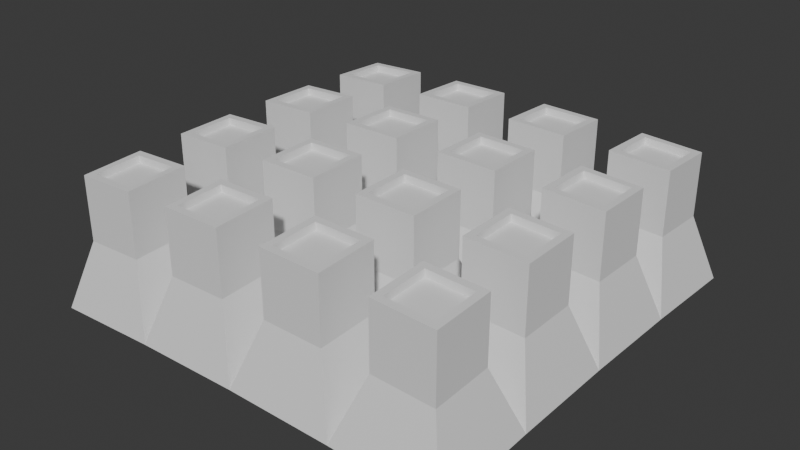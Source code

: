 # Source: FireworkBoxThingy.blend  (saved by Blender 4.4.32; exported with 4.5.12 LTS)
import bpy
from mathutils import Matrix  # noqa: F401  (used for matrix-valued properties, if any)

bpy.ops.wm.read_factory_settings(use_empty=True)
scene = bpy.context.scene
scene.name = 'Scene'

# ---- world
world_world = bpy.data.worlds.new('World'); scene.world = world_world
world_world.use_nodes = True; world_world.node_tree.nodes.clear()
_N = world_world.node_tree.nodes; _L = world_world.node_tree.links
n0 = _N.new('ShaderNodeOutputWorld'); n0.name = 'World Output'; n0.location = (300, 300)
n1 = _N.new('ShaderNodeBackground'); n1.name = 'Background'; n1.location = (10, 300)
n1.inputs[0].default_value = (0.05088, 0.05088, 0.05088, 1.0)
_L.new(n1.outputs[0], n0.inputs[0])
n0.is_active_output = True
world_world.color = (0.05088, 0.05088, 0.05088)
world_world.sun_shadow_jitter_overblur = 0.0

# ---- meshes
me_modernprimitive_basemesh_001 = bpy.data.meshes.new('[ModernPrimitive]BaseMesh.001')
me_modernprimitive_basemesh_001.from_pydata([(-0.1479, -0.1479, -0.07618), (-0.07403, -0.1481, -0.07291), (9.304e-10, -0.1481, -0.07182), (0.07403, -0.1481, -0.07291), (0.1479, -0.1479, -0.07618), (-0.1481, -0.07403, -0.07291), (-0.07413, -0.07413, -0.06963), (9.304e-10, -0.07416, -0.06853), (0.07413, -0.07413, -0.06963), (0.1481, -0.07403, -0.07291), (-0.1481, 1.569e-09, -0.07182), (-0.07416, 1.569e-09, -0.06853), (9.304e-10, 1.569e-09, -0.06743), (0.07416, 1.569e-09, -0.06853), (0.1481, 1.569e-09, -0.07182), (-0.1481, 0.07403, -0.07291), (-0.07413, 0.07413, -0.06963), (9.304e-10, 0.07416, -0.06853), (0.07413, 0.07413, -0.06963), (0.1481, 0.07403, -0.07291), (-0.1479, 0.1479, -0.07618), (-0.07403, 0.1481, -0.07291), (9.304e-10, 0.1481, -0.07182), (0.07403, 0.1481, -0.07291), (0.1479, 0.1479, -0.07618), (-0.1341, -0.1341, -0.02932), (-0.09189, -0.1342, -0.02745), (-0.09197, -0.09197, -0.02557), (-0.1342, -0.09189, -0.02745), (-0.05887, -0.1343, -0.02647), (-0.01653, -0.1343, -0.02585), (-0.01655, -0.09202, -0.02397), (-0.0589, -0.092, -0.02459), (0.01653, -0.1343, -0.02585), (0.05887, -0.1343, -0.02647), (0.0589, -0.092, -0.02459), (0.01655, -0.09202, -0.02397), (0.09189, -0.1342, -0.02745), (0.1341, -0.1341, -0.02932), (0.1342, -0.09189, -0.02745), (0.09197, -0.09197, -0.02557), (-0.1343, -0.05887, -0.02647), (-0.092, -0.0589, -0.02459), (-0.09202, -0.01655, -0.02397), (-0.1343, -0.01653, -0.02585), (-0.05893, -0.05893, -0.02362), (-0.01655, -0.05894, -0.02299), (-0.01656, -0.01656, -0.02236), (-0.05894, -0.01655, -0.02299), (0.01655, -0.05894, -0.02299), (0.05893, -0.05893, -0.02362), (0.05894, -0.01655, -0.02299), (0.01656, -0.01656, -0.02236), (0.092, -0.0589, -0.02459), (0.1343, -0.05887, -0.02647), (0.1343, -0.01653, -0.02585), (0.09202, -0.01655, -0.02397), (-0.1343, 0.01653, -0.02585), (-0.09202, 0.01655, -0.02397), (-0.092, 0.0589, -0.02459), (-0.1343, 0.05887, -0.02647), (-0.05894, 0.01655, -0.02299), (-0.01656, 0.01656, -0.02236), (-0.01655, 0.05894, -0.02299), (-0.05893, 0.05893, -0.02362), (0.01656, 0.01656, -0.02236), (0.05894, 0.01655, -0.02299), (0.05893, 0.05893, -0.02362), (0.01655, 0.05894, -0.02299), (0.09202, 0.01655, -0.02397), (0.1343, 0.01653, -0.02585), (0.1343, 0.05887, -0.02647), (0.092, 0.0589, -0.02459), (-0.1342, 0.09189, -0.02745), (-0.09197, 0.09197, -0.02557), (-0.09189, 0.1342, -0.02745), (-0.1341, 0.1341, -0.02932), (-0.0589, 0.092, -0.02459), (-0.01655, 0.09202, -0.02397), (-0.01653, 0.1343, -0.02585), (-0.05887, 0.1343, -0.02647), (0.01655, 0.09202, -0.02397), (0.0589, 0.092, -0.02459), (0.05887, 0.1343, -0.02647), (0.01653, 0.1343, -0.02585), (0.09197, 0.09197, -0.02557), (0.1342, 0.09189, -0.02745), (0.1341, 0.1341, -0.02932), (0.09189, 0.1342, -0.02745), (-0.09689, -0.1292, 0.0172), (-0.1291, -0.1291, 0.01577), (-0.09695, -0.09695, 0.01863), (-0.1292, -0.09689, 0.0172), (-0.02153, -0.1293, 0.01894), (-0.05387, -0.1293, 0.01847), (-0.02155, -0.09701, 0.02038), (-0.0539, -0.09699, 0.0199), (0.05387, -0.1293, 0.01847), (0.02153, -0.1293, 0.01894), (0.0539, -0.09699, 0.0199), (0.02155, -0.09701, 0.02038), (0.1291, -0.1291, 0.01577), (0.09689, -0.1292, 0.0172), (0.1292, -0.09689, 0.0172), (0.09695, -0.09695, 0.01863), (-0.09699, -0.0539, 0.0199), (-0.1293, -0.05387, 0.01847), (-0.09701, -0.02155, 0.02038), (-0.1293, -0.02153, 0.01894), (-0.02155, -0.05394, 0.02165), (-0.05393, -0.05393, 0.02117), (-0.02156, -0.02156, 0.02213), (-0.05394, -0.02155, 0.02165), (0.05393, -0.05393, 0.02117), (0.02155, -0.05394, 0.02165), (0.05394, -0.02155, 0.02165), (0.02156, -0.02156, 0.02213), (0.1293, -0.05387, 0.01847), (0.09699, -0.0539, 0.0199), (0.1293, -0.02153, 0.01894), (0.09701, -0.02155, 0.02038), (-0.09701, 0.02155, 0.02038), (-0.1293, 0.02153, 0.01894), (-0.09699, 0.0539, 0.0199), (-0.1293, 0.05387, 0.01847), (-0.02156, 0.02156, 0.02213), (-0.05394, 0.02155, 0.02165), (-0.02155, 0.05394, 0.02165), (-0.05393, 0.05393, 0.02117), (0.05394, 0.02155, 0.02165), (0.02156, 0.02156, 0.02213), (0.05393, 0.05393, 0.02117), (0.02155, 0.05394, 0.02165), (0.1293, 0.02153, 0.01894), (0.09701, 0.02155, 0.02038), (0.1293, 0.05387, 0.01847), (0.09699, 0.0539, 0.0199), (-0.09695, 0.09695, 0.01863), (-0.1292, 0.09689, 0.0172), (-0.09689, 0.1292, 0.0172), (-0.1291, 0.1291, 0.01577), (-0.02155, 0.09701, 0.02038), (-0.0539, 0.09699, 0.0199), (-0.02153, 0.1293, 0.01894), (-0.05387, 0.1293, 0.01847), (0.0539, 0.09699, 0.0199), (0.02155, 0.09701, 0.02038), (0.05387, 0.1293, 0.01847), (0.02153, 0.1293, 0.01894), (0.1292, 0.09689, 0.0172), (0.09695, 0.09695, 0.01863), (0.1291, 0.1291, 0.01577), (0.09689, 0.1292, 0.0172), (-0.09189, -0.1342, 0.0172), (-0.1341, -0.1341, 0.01532), (-0.09197, -0.09197, 0.01907), (-0.1342, -0.09189, 0.0172), (-0.01653, -0.1343, 0.0188), (-0.05887, -0.1343, 0.01817), (-0.01655, -0.09202, 0.02067), (-0.0589, -0.092, 0.02005), (0.05887, -0.1343, 0.01817), (0.01653, -0.1343, 0.0188), (0.0589, -0.092, 0.02005), (0.01655, -0.09202, 0.02067), (0.1341, -0.1341, 0.01532), (0.09189, -0.1342, 0.0172), (0.1342, -0.09189, 0.0172), (0.09197, -0.09197, 0.01907), (-0.092, -0.0589, 0.02005), (-0.1343, -0.05887, 0.01817), (-0.09202, -0.01655, 0.02067), (-0.1343, -0.01653, 0.0188), (-0.01655, -0.05894, 0.02165), (-0.05893, -0.05893, 0.02103), (-0.01656, -0.01656, 0.02228), (-0.05894, -0.01655, 0.02165), (0.05893, -0.05893, 0.02103), (0.01655, -0.05894, 0.02165), (0.05894, -0.01655, 0.02165), (0.01656, -0.01656, 0.02228), (0.1343, -0.05887, 0.01817), (0.092, -0.0589, 0.02005), (0.1343, -0.01653, 0.0188), (0.09202, -0.01655, 0.02067), (-0.09202, 0.01655, 0.02067), (-0.1343, 0.01653, 0.0188), (-0.092, 0.0589, 0.02005), (-0.1343, 0.05887, 0.01817), (-0.01656, 0.01656, 0.02228), (-0.05894, 0.01655, 0.02165), (-0.01655, 0.05894, 0.02165), (-0.05893, 0.05893, 0.02103), (0.05894, 0.01655, 0.02165), (0.01656, 0.01656, 0.02228), (0.05893, 0.05893, 0.02103), (0.01655, 0.05894, 0.02165), (0.1343, 0.01653, 0.0188), (0.09202, 0.01655, 0.02067), (0.1343, 0.05887, 0.01817), (0.092, 0.0589, 0.02005), (-0.09197, 0.09197, 0.01907), (-0.1342, 0.09189, 0.0172), (-0.09189, 0.1342, 0.0172), (-0.1341, 0.1341, 0.01532), (-0.01655, 0.09202, 0.02067), (-0.0589, 0.092, 0.02005), (-0.01653, 0.1343, 0.0188), (-0.05887, 0.1343, 0.01817), (0.0589, 0.092, 0.02005), (0.01655, 0.09202, 0.02067), (0.05887, 0.1343, 0.01817), (0.01653, 0.1343, 0.0188), (0.1342, 0.09189, 0.0172), (0.09197, 0.09197, 0.01907), (0.1341, 0.1341, 0.01532), (0.09189, 0.1342, 0.0172), (-0.09689, -0.1292, 0.0122), (-0.1291, -0.1291, 0.01077), (-0.09695, -0.09695, 0.01363), (-0.1292, -0.09689, 0.0122), (-0.02153, -0.1293, 0.01394), (-0.05387, -0.1293, 0.01347), (-0.02155, -0.09701, 0.01538), (-0.0539, -0.09699, 0.0149), (0.05387, -0.1293, 0.01347), (0.02153, -0.1293, 0.01394), (0.0539, -0.09699, 0.0149), (0.02155, -0.09701, 0.01538), (0.1291, -0.1291, 0.01077), (0.09689, -0.1292, 0.0122), (0.1292, -0.09689, 0.0122), (0.09695, -0.09695, 0.01363), (-0.09699, -0.0539, 0.0149), (-0.1293, -0.05387, 0.01347), (-0.09701, -0.02155, 0.01538), (-0.1293, -0.02153, 0.01394), (-0.02155, -0.05394, 0.01665), (-0.05393, -0.05393, 0.01617), (-0.02156, -0.02156, 0.01713), (-0.05394, -0.02155, 0.01665), (0.05393, -0.05393, 0.01617), (0.02155, -0.05394, 0.01665), (0.05394, -0.02155, 0.01665), (0.02156, -0.02156, 0.01713), (0.1293, -0.05387, 0.01347), (0.09699, -0.0539, 0.0149), (0.1293, -0.02153, 0.01394), (0.09701, -0.02155, 0.01538), (-0.09701, 0.02155, 0.01538), (-0.1293, 0.02153, 0.01394), (-0.09699, 0.0539, 0.0149), (-0.1293, 0.05387, 0.01347), (-0.02156, 0.02156, 0.01713), (-0.05394, 0.02155, 0.01665), (-0.02155, 0.05394, 0.01665), (-0.05393, 0.05393, 0.01617), (0.05394, 0.02155, 0.01665), (0.02156, 0.02156, 0.01713), (0.05393, 0.05393, 0.01617), (0.02155, 0.05394, 0.01665), (0.1293, 0.02153, 0.01394), (0.09701, 0.02155, 0.01538), (0.1293, 0.05387, 0.01347), (0.09699, 0.0539, 0.0149), (-0.09695, 0.09695, 0.01363), (-0.1292, 0.09689, 0.0122), (-0.09689, 0.1292, 0.0122), (-0.1291, 0.1291, 0.01077), (-0.02155, 0.09701, 0.01538), (-0.0539, 0.09699, 0.0149), (-0.02153, 0.1293, 0.01394), (-0.05387, 0.1293, 0.01347), (0.0539, 0.09699, 0.0149), (0.02155, 0.09701, 0.01538), (0.05387, 0.1293, 0.01347), (0.02153, 0.1293, 0.01394), (0.1292, 0.09689, 0.0122), (0.09695, 0.09695, 0.01363), (0.1291, 0.1291, 0.01077), (0.09689, 0.1292, 0.0122)], [], [(151, 152, 280, 279), (97, 99, 227, 225), (124, 122, 250, 252), (149, 151, 279, 277), (98, 97, 225, 226), (123, 124, 252, 251), (150, 149, 277, 278), (96, 94, 222, 224), (121, 123, 251, 249), (148, 146, 274, 276), (95, 96, 224, 223), (122, 121, 249, 250), (147, 148, 276, 275), (93, 95, 223, 221), (120, 118, 246, 248), (145, 147, 275, 273), (76, 73, 202, 204), (1, 26, 25, 0), (6, 27, 26, 1), (5, 28, 27, 6), (0, 25, 28, 5), (61, 62, 189, 190), (2, 30, 29, 1), (7, 31, 30, 2), (6, 32, 31, 7), (1, 29, 32, 6), (75, 76, 204, 203), (3, 34, 33, 2), (8, 35, 34, 3), (7, 36, 35, 8), (2, 33, 36, 7), (36, 33, 162, 164), (4, 38, 37, 3), (9, 39, 38, 4), (8, 40, 39, 9), (3, 37, 40, 8), (74, 75, 203, 201), (6, 42, 41, 5), (11, 43, 42, 6), (10, 44, 43, 11), (5, 41, 44, 10), (88, 85, 214, 216), (7, 46, 45, 6), (12, 47, 46, 7), (11, 48, 47, 12), (6, 45, 48, 11), (35, 36, 164, 163), (8, 50, 49, 7), (13, 51, 50, 8), (12, 52, 51, 13), (7, 49, 52, 12), (73, 74, 201, 202), (9, 54, 53, 8), (14, 55, 54, 9), (13, 56, 55, 14), (8, 53, 56, 13), (87, 88, 216, 215), (11, 58, 57, 10), (16, 59, 58, 11), (15, 60, 59, 16), (10, 57, 60, 15), (34, 35, 163, 161), (12, 62, 61, 11), (17, 63, 62, 12), (16, 64, 63, 17), (11, 61, 64, 16), (48, 45, 174, 176), (13, 66, 65, 12), (18, 67, 66, 13), (17, 68, 67, 18), (12, 65, 68, 17), (86, 87, 215, 213), (14, 70, 69, 13), (19, 71, 70, 14), (18, 72, 71, 19), (13, 69, 72, 18), (33, 34, 161, 162), (16, 74, 73, 15), (21, 75, 74, 16), (20, 76, 75, 21), (15, 73, 76, 20), (47, 48, 176, 175), (17, 78, 77, 16), (22, 79, 78, 17), (21, 80, 79, 22), (16, 77, 80, 21), (85, 86, 213, 214), (18, 82, 81, 17), (23, 83, 82, 18), (22, 84, 83, 23), (17, 81, 84, 22), (46, 47, 175, 173), (19, 86, 85, 18), (24, 87, 86, 19), (23, 88, 87, 24), (18, 85, 88, 23), (62, 63, 191, 189), (63, 64, 192, 191), (49, 50, 177, 178), (64, 61, 190, 192), (50, 51, 179, 177), (51, 52, 180, 179), (37, 38, 165, 166), (52, 49, 178, 180), (38, 39, 167, 165), (77, 78, 205, 206), (39, 40, 168, 167), (25, 26, 153, 154), (78, 79, 207, 205), (40, 37, 166, 168), (26, 27, 155, 153), (79, 80, 208, 207), (65, 66, 193, 194), (27, 28, 156, 155), (80, 77, 206, 208), (66, 67, 195, 193), (28, 25, 154, 156), (67, 68, 196, 195), (53, 54, 181, 182), (68, 65, 194, 196), (54, 55, 183, 181), (55, 56, 184, 183), (41, 42, 169, 170), (56, 53, 182, 184), (42, 43, 171, 169), (81, 82, 209, 210), (43, 44, 172, 171), (29, 30, 157, 158), (82, 83, 211, 209), (44, 41, 170, 172), (30, 31, 159, 157), (83, 84, 212, 211), (69, 70, 197, 198), (31, 32, 160, 159), (84, 81, 210, 212), (70, 71, 199, 197), (32, 29, 158, 160), (71, 72, 200, 199), (57, 58, 185, 186), (72, 69, 198, 200), (58, 59, 187, 185), (59, 60, 188, 187), (45, 46, 173, 174), (60, 57, 186, 188), (89, 90, 154, 153), (91, 89, 153, 155), (92, 91, 155, 156), (90, 92, 156, 154), (93, 94, 158, 157), (95, 93, 157, 159), (96, 95, 159, 160), (94, 96, 160, 158), (97, 98, 162, 161), (99, 97, 161, 163), (100, 99, 163, 164), (98, 100, 164, 162), (101, 102, 166, 165), (103, 101, 165, 167), (104, 103, 167, 168), (102, 104, 168, 166), (105, 106, 170, 169), (107, 105, 169, 171), (108, 107, 171, 172), (106, 108, 172, 170), (109, 110, 174, 173), (111, 109, 173, 175), (112, 111, 175, 176), (110, 112, 176, 174), (113, 114, 178, 177), (115, 113, 177, 179), (116, 115, 179, 180), (114, 116, 180, 178), (117, 118, 182, 181), (119, 117, 181, 183), (120, 119, 183, 184), (118, 120, 184, 182), (121, 122, 186, 185), (123, 121, 185, 187), (124, 123, 187, 188), (122, 124, 188, 186), (125, 126, 190, 189), (127, 125, 189, 191), (128, 127, 191, 192), (126, 128, 192, 190), (129, 130, 194, 193), (131, 129, 193, 195), (132, 131, 195, 196), (130, 132, 196, 194), (133, 134, 198, 197), (135, 133, 197, 199), (136, 135, 199, 200), (134, 136, 200, 198), (137, 138, 202, 201), (139, 137, 201, 203), (140, 139, 203, 204), (138, 140, 204, 202), (141, 142, 206, 205), (143, 141, 205, 207), (144, 143, 207, 208), (142, 144, 208, 206), (145, 146, 210, 209), (147, 145, 209, 211), (148, 147, 211, 212), (146, 148, 212, 210), (149, 150, 214, 213), (151, 149, 213, 215), (152, 151, 215, 216), (150, 152, 216, 214), (278, 277, 279, 280), (274, 273, 275, 276), (270, 269, 271, 272), (266, 265, 267, 268), (262, 261, 263, 264), (258, 257, 259, 260), (254, 253, 255, 256), (250, 249, 251, 252), (246, 245, 247, 248), (242, 241, 243, 244), (238, 237, 239, 240), (234, 233, 235, 236), (230, 229, 231, 232), (226, 225, 227, 228), (222, 221, 223, 224), (218, 217, 219, 220), (126, 125, 253, 254), (99, 100, 228, 227), (152, 150, 278, 280), (125, 127, 255, 253), (100, 98, 226, 228), (127, 128, 256, 255), (102, 101, 229, 230), (128, 126, 254, 256), (101, 103, 231, 229), (130, 129, 257, 258), (103, 104, 232, 231), (129, 131, 259, 257), (104, 102, 230, 232), (131, 132, 260, 259), (106, 105, 233, 234), (132, 130, 258, 260), (105, 107, 235, 233), (134, 133, 261, 262), (107, 108, 236, 235), (133, 135, 263, 261), (108, 106, 234, 236), (135, 136, 264, 263), (110, 109, 237, 238), (136, 134, 262, 264), (109, 111, 239, 237), (138, 137, 265, 266), (111, 112, 240, 239), (137, 139, 267, 265), (112, 110, 238, 240), (139, 140, 268, 267), (114, 113, 241, 242), (140, 138, 266, 268), (113, 115, 243, 241), (142, 141, 269, 270), (115, 116, 244, 243), (90, 89, 217, 218), (141, 143, 271, 269), (116, 114, 242, 244), (89, 91, 219, 217), (143, 144, 272, 271), (118, 117, 245, 246), (91, 92, 220, 219), (144, 142, 270, 272), (117, 119, 247, 245), (92, 90, 218, 220), (146, 145, 273, 274), (119, 120, 248, 247), (94, 93, 221, 222)])
me_modernprimitive_basemesh_001.polygons.foreach_set('material_index', [1, 1, 1, 1, 1, 1, 1, 1, 1, 1, 1, 1, 1, 1, 1, 1, 1, 1, 1, 1, 1, 1, 1, 1, 1, 1, 1, 1, 1, 1, 1, 1, 1, 1, 1, 1, 1, 1, 1, 1, 1, 1, 1, 1, 1, 1, 1, 1, 1, 1, 1, 1, 1, 1, 1, 1, 1, 1, 1, 1, 1, 1, 1, 1, 1, 1, 1, 1, 1, 1, 1, 1, 1, 1, 1, 1, 1, 1, 1, 1, 1, 1, 1, 1, 1, 1, 1, 1, 1, 1, 1, 1, 1, 1, 1, 1, 1, 1, 1, 1, 1, 1, 1, 1, 1, 1, 1, 1, 1, 1, 1, 1, 1, 1, 1, 1, 1, 1, 1, 1, 1, 1, 1, 1, 1, 1, 1, 1, 1, 1, 1, 1, 1, 1, 1, 1, 1, 1, 1, 1, 1, 1, 1, 1, 1, 1, 1, 1, 1, 1, 1, 1, 1, 1, 1, 1, 1, 1, 1, 1, 1, 1, 1, 1, 1, 1, 1, 1, 1, 1, 1, 1, 1, 1, 1, 1, 1, 1, 1, 1, 1, 1, 1, 1, 1, 1, 1, 1, 1, 1, 1, 1, 1, 1, 1, 1, 1, 1, 1, 1, 1, 1, 1, 1, 1, 1, 1, 1, 1, 1, 1, 1, 1, 1, 1, 1, 1, 1, 1, 1, 1, 1, 1, 1, 1, 1, 1, 1, 1, 1, 1, 1, 1, 1, 1, 1, 1, 1, 1, 1, 1, 1, 1, 1, 1, 1, 1, 1, 1, 1, 1, 1, 1, 1, 1, 1, 1, 1, 1, 1, 1, 1, 1, 1, 1, 1, 1, 1, 1, 1, 1, 1])
_uv = me_modernprimitive_basemesh_001.uv_layers.new(name='UVMap')
_uv.uv.foreach_set('vector', [0.6323, 0.6176, 0.6323, 0.6206, 0.6323, 0.6206, 0.6323, 0.6176, 0.6176, 0.6215, 0.6206, 0.6215, 0.6206, 0.6215, 0.6176, 0.6215, 0.6284, 0.6323, 0.6254, 0.6323, 0.6254, 0.6323, 0.6284, 0.6323, 0.6293, 0.6176, 0.6323, 0.6176, 0.6323, 0.6176, 0.6293, 0.6176, 0.6176, 0.6245, 0.6176, 0.6215, 0.6176, 0.6215, 0.6176, 0.6245, 0.6284, 0.6293, 0.6284, 0.6323, 0.6284, 0.6323, 0.6284, 0.6293, 0.6293, 0.6206, 0.6293, 0.6176, 0.6293, 0.6176, 0.6293, 0.6206, 0.6206, 0.6284, 0.6176, 0.6284, 0.6176, 0.6284, 0.6206, 0.6284, 0.6254, 0.6293, 0.6284, 0.6293, 0.6284, 0.6293, 0.6254, 0.6293, 0.6323, 0.6245, 0.6293, 0.6245, 0.6293, 0.6245, 0.6323, 0.6245, 0.6206, 0.6254, 0.6206, 0.6284, 0.6206, 0.6284, 0.6206, 0.6254, 0.6254, 0.6323, 0.6254, 0.6293, 0.6254, 0.6293, 0.6254, 0.6323, 0.6323, 0.6215, 0.6323, 0.6245, 0.6323, 0.6245, 0.6323, 0.6215, 0.6176, 0.6254, 0.6206, 0.6254, 0.6206, 0.6254, 0.6176, 0.6254, 0.6245, 0.6206, 0.6215, 0.6206, 0.6215, 0.6206, 0.6245, 0.6206, 0.6293, 0.6215, 0.6323, 0.6215, 0.6323, 0.6215, 0.6293, 0.6215, 0.6328, 0.6328, 0.6289, 0.6328, 0.6289, 0.6328, 0.6328, 0.6328, 0.6172, 0.6289, 0.6172, 0.6289, 0.6172, 0.6328, 0.6172, 0.6328, 0.6211, 0.6289, 0.6211, 0.6289, 0.6172, 0.6289, 0.6172, 0.6289, 0.6211, 0.6328, 0.6211, 0.6328, 0.6211, 0.6289, 0.6211, 0.6289, 0.6172, 0.6328, 0.6172, 0.6328, 0.6211, 0.6328, 0.6211, 0.6328, 0.625, 0.6289, 0.625, 0.625, 0.625, 0.625, 0.625, 0.6289, 0.6172, 0.625, 0.6172, 0.625, 0.6172, 0.6289, 0.6172, 0.6289, 0.6211, 0.625, 0.6211, 0.625, 0.6172, 0.625, 0.6172, 0.625, 0.6211, 0.6289, 0.6211, 0.6289, 0.6211, 0.625, 0.6211, 0.625, 0.6172, 0.6289, 0.6172, 0.6289, 0.6211, 0.6289, 0.6211, 0.6289, 0.6328, 0.6289, 0.6328, 0.6328, 0.6328, 0.6328, 0.6328, 0.6289, 0.6172, 0.6211, 0.6172, 0.6211, 0.6172, 0.625, 0.6172, 0.625, 0.6211, 0.6211, 0.6211, 0.6211, 0.6172, 0.6211, 0.6172, 0.6211, 0.6211, 0.625, 0.6211, 0.625, 0.6211, 0.6211, 0.6211, 0.6211, 0.6172, 0.625, 0.6172, 0.625, 0.6211, 0.625, 0.6211, 0.625, 0.6211, 0.625, 0.6172, 0.625, 0.6172, 0.625, 0.6211, 0.625, 0.6172, 0.6172, 0.6172, 0.6172, 0.6172, 0.6211, 0.6172, 0.6211, 0.6211, 0.6172, 0.6211, 0.6172, 0.6172, 0.6172, 0.6172, 0.6172, 0.6211, 0.6211, 0.6211, 0.6211, 0.6211, 0.6172, 0.6211, 0.6172, 0.6172, 0.6211, 0.6172, 0.6211, 0.6211, 0.6211, 0.6211, 0.6211, 0.6289, 0.6289, 0.6328, 0.6289, 0.6328, 0.6289, 0.6289, 0.6289, 0.6211, 0.6289, 0.6211, 0.6289, 0.6211, 0.6328, 0.6211, 0.6328, 0.625, 0.6289, 0.625, 0.6289, 0.6211, 0.6289, 0.6211, 0.6289, 0.625, 0.6328, 0.625, 0.6328, 0.625, 0.6289, 0.625, 0.6289, 0.6211, 0.6328, 0.6211, 0.6328, 0.625, 0.6328, 0.625, 0.6328, 0.6328, 0.6211, 0.6289, 0.6211, 0.6289, 0.6211, 0.6328, 0.6211, 0.6211, 0.625, 0.6211, 0.625, 0.6211, 0.6289, 0.6211, 0.6289, 0.625, 0.625, 0.625, 0.625, 0.6211, 0.625, 0.6211, 0.625, 0.625, 0.6289, 0.625, 0.6289, 0.625, 0.625, 0.625, 0.625, 0.6211, 0.6289, 0.6211, 0.6289, 0.625, 0.6289, 0.625, 0.6289, 0.6211, 0.6211, 0.6211, 0.625, 0.6211, 0.625, 0.6211, 0.6211, 0.6211, 0.6211, 0.6211, 0.6211, 0.6211, 0.625, 0.6211, 0.625, 0.625, 0.6211, 0.625, 0.6211, 0.6211, 0.6211, 0.6211, 0.6211, 0.625, 0.625, 0.625, 0.625, 0.625, 0.6211, 0.625, 0.6211, 0.6211, 0.625, 0.6211, 0.625, 0.625, 0.625, 0.625, 0.625, 0.6289, 0.6328, 0.6289, 0.6289, 0.6289, 0.6289, 0.6289, 0.6328, 0.6211, 0.6172, 0.6211, 0.6172, 0.6211, 0.6211, 0.6211, 0.6211, 0.625, 0.6172, 0.625, 0.6172, 0.6211, 0.6172, 0.6211, 0.6172, 0.625, 0.6211, 0.625, 0.6211, 0.625, 0.6172, 0.625, 0.6172, 0.6211, 0.6211, 0.6211, 0.6211, 0.625, 0.6211, 0.625, 0.6211, 0.6328, 0.6172, 0.6328, 0.6211, 0.6328, 0.6211, 0.6328, 0.6172, 0.625, 0.6289, 0.625, 0.6289, 0.625, 0.6328, 0.625, 0.6328, 0.6289, 0.6289, 0.6289, 0.6289, 0.625, 0.6289, 0.625, 0.6289, 0.6289, 0.6328, 0.6289, 0.6328, 0.6289, 0.6289, 0.6289, 0.6289, 0.625, 0.6328, 0.625, 0.6328, 0.6289, 0.6328, 0.6289, 0.6328, 0.6172, 0.6211, 0.6211, 0.6211, 0.6211, 0.6211, 0.6172, 0.6211, 0.625, 0.625, 0.625, 0.625, 0.625, 0.6289, 0.625, 0.6289, 0.6289, 0.625, 0.6289, 0.625, 0.625, 0.625, 0.625, 0.625, 0.6289, 0.6289, 0.6289, 0.6289, 0.6289, 0.625, 0.6289, 0.625, 0.625, 0.6289, 0.625, 0.6289, 0.6289, 0.6289, 0.6289, 0.6289, 0.625, 0.6289, 0.6211, 0.6289, 0.6211, 0.6289, 0.625, 0.6289, 0.625, 0.6211, 0.625, 0.6211, 0.625, 0.625, 0.625, 0.625, 0.6289, 0.6211, 0.6289, 0.6211, 0.625, 0.6211, 0.625, 0.6211, 0.6289, 0.625, 0.6289, 0.625, 0.6289, 0.6211, 0.6289, 0.6211, 0.625, 0.625, 0.625, 0.625, 0.6289, 0.625, 0.6289, 0.625, 0.6289, 0.6172, 0.6328, 0.6172, 0.6328, 0.6172, 0.6289, 0.6172, 0.625, 0.6172, 0.625, 0.6172, 0.625, 0.6211, 0.625, 0.6211, 0.6289, 0.6172, 0.6289, 0.6172, 0.625, 0.6172, 0.625, 0.6172, 0.6289, 0.6211, 0.6289, 0.6211, 0.6289, 0.6172, 0.6289, 0.6172, 0.625, 0.6211, 0.625, 0.6211, 0.6289, 0.6211, 0.6289, 0.6211, 0.6172, 0.625, 0.6172, 0.6211, 0.6172, 0.6211, 0.6172, 0.625, 0.6289, 0.6289, 0.6289, 0.6289, 0.6289, 0.6328, 0.6289, 0.6328, 0.6328, 0.6289, 0.6328, 0.6289, 0.6289, 0.6289, 0.6289, 0.6289, 0.6328, 0.6328, 0.6328, 0.6328, 0.6328, 0.6289, 0.6328, 0.6289, 0.6289, 0.6328, 0.6289, 0.6328, 0.6328, 0.6328, 0.6328, 0.6328, 0.625, 0.625, 0.625, 0.6289, 0.625, 0.6289, 0.625, 0.625, 0.6289, 0.625, 0.6289, 0.625, 0.6289, 0.6289, 0.6289, 0.6289, 0.6328, 0.625, 0.6328, 0.625, 0.6289, 0.625, 0.6289, 0.625, 0.6328, 0.6289, 0.6328, 0.6289, 0.6328, 0.625, 0.6328, 0.625, 0.6289, 0.6289, 0.6289, 0.6289, 0.6328, 0.6289, 0.6328, 0.6289, 0.6289, 0.6211, 0.6289, 0.6172, 0.6289, 0.6172, 0.6289, 0.6211, 0.6289, 0.6211, 0.6289, 0.6211, 0.6289, 0.625, 0.6289, 0.625, 0.6328, 0.6211, 0.6328, 0.6211, 0.6289, 0.6211, 0.6289, 0.6211, 0.6328, 0.625, 0.6328, 0.625, 0.6328, 0.6211, 0.6328, 0.6211, 0.6289, 0.625, 0.6289, 0.625, 0.6328, 0.625, 0.6328, 0.625, 0.6211, 0.625, 0.625, 0.625, 0.625, 0.625, 0.6211, 0.625, 0.6289, 0.6172, 0.6289, 0.6172, 0.6289, 0.6211, 0.6289, 0.6211, 0.6328, 0.6172, 0.6328, 0.6172, 0.6289, 0.6172, 0.6289, 0.6172, 0.6328, 0.6211, 0.6328, 0.6211, 0.6328, 0.6172, 0.6328, 0.6172, 0.6289, 0.6211, 0.6289, 0.6211, 0.6328, 0.6211, 0.6328, 0.6211, 0.625, 0.625, 0.6289, 0.625, 0.6289, 0.625, 0.625, 0.625, 0.6289, 0.625, 0.6289, 0.6289, 0.6289, 0.6289, 0.6289, 0.625, 0.6211, 0.625, 0.6211, 0.6211, 0.6211, 0.6211, 0.6211, 0.625, 0.6289, 0.6289, 0.625, 0.6289, 0.625, 0.6289, 0.6289, 0.6289, 0.6211, 0.6211, 0.625, 0.6211, 0.625, 0.6211, 0.6211, 0.6211, 0.625, 0.6211, 0.625, 0.625, 0.625, 0.625, 0.625, 0.6211, 0.6172, 0.6211, 0.6172, 0.6172, 0.6172, 0.6172, 0.6172, 0.6211, 0.625, 0.625, 0.6211, 0.625, 0.6211, 0.625, 0.625, 0.625, 0.6172, 0.6172, 0.6211, 0.6172, 0.6211, 0.6172, 0.6172, 0.6172, 0.6289, 0.6289, 0.6289, 0.625, 0.6289, 0.625, 0.6289, 0.6289, 0.6211, 0.6172, 0.6211, 0.6211, 0.6211, 0.6211, 0.6211, 0.6172, 0.6172, 0.6328, 0.6172, 0.6289, 0.6172, 0.6289, 0.6172, 0.6328, 0.6289, 0.625, 0.6328, 0.625, 0.6328, 0.625, 0.6289, 0.625, 0.6211, 0.6211, 0.6172, 0.6211, 0.6172, 0.6211, 0.6211, 0.6211, 0.6172, 0.6289, 0.6211, 0.6289, 0.6211, 0.6289, 0.6172, 0.6289, 0.6328, 0.625, 0.6328, 0.6289, 0.6328, 0.6289, 0.6328, 0.625, 0.625, 0.625, 0.625, 0.6211, 0.625, 0.6211, 0.625, 0.625, 0.6211, 0.6289, 0.6211, 0.6328, 0.6211, 0.6328, 0.6211, 0.6289, 0.6328, 0.6289, 0.6289, 0.6289, 0.6289, 0.6289, 0.6328, 0.6289, 0.625, 0.6211, 0.6289, 0.6211, 0.6289, 0.6211, 0.625, 0.6211, 0.6211, 0.6328, 0.6172, 0.6328, 0.6172, 0.6328, 0.6211, 0.6328, 0.6289, 0.6211, 0.6289, 0.625, 0.6289, 0.625, 0.6289, 0.6211, 0.6211, 0.6211, 0.6211, 0.6172, 0.6211, 0.6172, 0.6211, 0.6211, 0.6289, 0.625, 0.625, 0.625, 0.625, 0.625, 0.6289, 0.625, 0.6211, 0.6172, 0.625, 0.6172, 0.625, 0.6172, 0.6211, 0.6172, 0.625, 0.6172, 0.625, 0.6211, 0.625, 0.6211, 0.625, 0.6172, 0.6211, 0.6328, 0.6211, 0.6289, 0.6211, 0.6289, 0.6211, 0.6328, 0.625, 0.6211, 0.6211, 0.6211, 0.6211, 0.6211, 0.625, 0.6211, 0.6211, 0.6289, 0.625, 0.6289, 0.625, 0.6289, 0.6211, 0.6289, 0.6289, 0.625, 0.6289, 0.6211, 0.6289, 0.6211, 0.6289, 0.625, 0.625, 0.6289, 0.625, 0.6328, 0.625, 0.6328, 0.625, 0.6289, 0.6172, 0.6289, 0.6172, 0.625, 0.6172, 0.625, 0.6172, 0.6289, 0.6289, 0.6211, 0.6328, 0.6211, 0.6328, 0.6211, 0.6289, 0.6211, 0.625, 0.6328, 0.6211, 0.6328, 0.6211, 0.6328, 0.625, 0.6328, 0.6172, 0.625, 0.6211, 0.625, 0.6211, 0.625, 0.6172, 0.625, 0.6328, 0.6211, 0.6328, 0.625, 0.6328, 0.625, 0.6328, 0.6211, 0.625, 0.6211, 0.625, 0.6172, 0.625, 0.6172, 0.625, 0.6211, 0.6211, 0.625, 0.6211, 0.6289, 0.6211, 0.6289, 0.6211, 0.625, 0.6328, 0.625, 0.6289, 0.625, 0.6289, 0.625, 0.6328, 0.625, 0.625, 0.6172, 0.6289, 0.6172, 0.6289, 0.6172, 0.625, 0.6172, 0.6211, 0.6289, 0.6172, 0.6289, 0.6172, 0.6289, 0.6211, 0.6289, 0.6289, 0.6172, 0.6289, 0.6211, 0.6289, 0.6211, 0.6289, 0.6172, 0.625, 0.6328, 0.625, 0.6289, 0.625, 0.6289, 0.625, 0.6328, 0.6289, 0.6211, 0.625, 0.6211, 0.625, 0.6211, 0.6289, 0.6211, 0.625, 0.6289, 0.6289, 0.6289, 0.6289, 0.6289, 0.625, 0.6289, 0.6289, 0.6289, 0.6289, 0.6328, 0.6289, 0.6328, 0.6289, 0.6289, 0.6211, 0.6289, 0.6211, 0.625, 0.6211, 0.625, 0.6211, 0.6289, 0.6289, 0.6328, 0.625, 0.6328, 0.625, 0.6328, 0.6289, 0.6328, 0.6176, 0.6293, 0.6176, 0.6323, 0.6172, 0.6328, 0.6172, 0.6289, 0.6206, 0.6293, 0.6176, 0.6293, 0.6172, 0.6289, 0.6211, 0.6289, 0.6206, 0.6323, 0.6206, 0.6293, 0.6211, 0.6289, 0.6211, 0.6328, 0.6176, 0.6323, 0.6206, 0.6323, 0.6211, 0.6328, 0.6172, 0.6328, 0.6176, 0.6254, 0.6176, 0.6284, 0.6172, 0.6289, 0.6172, 0.625, 0.6206, 0.6254, 0.6176, 0.6254, 0.6172, 0.625, 0.6211, 0.625, 0.6206, 0.6284, 0.6206, 0.6254, 0.6211, 0.625, 0.6211, 0.6289, 0.6176, 0.6284, 0.6206, 0.6284, 0.6211, 0.6289, 0.6172, 0.6289, 0.6176, 0.6215, 0.6176, 0.6245, 0.6172, 0.625, 0.6172, 0.6211, 0.6206, 0.6215, 0.6176, 0.6215, 0.6172, 0.6211, 0.6211, 0.6211, 0.6206, 0.6245, 0.6206, 0.6215, 0.6211, 0.6211, 0.6211, 0.625, 0.6176, 0.6245, 0.6206, 0.6245, 0.6211, 0.625, 0.6172, 0.625, 0.6176, 0.6176, 0.6176, 0.6206, 0.6172, 0.6211, 0.6172, 0.6172, 0.6206, 0.6176, 0.6176, 0.6176, 0.6172, 0.6172, 0.6211, 0.6172, 0.6206, 0.6206, 0.6206, 0.6176, 0.6211, 0.6172, 0.6211, 0.6211, 0.6176, 0.6206, 0.6206, 0.6206, 0.6211, 0.6211, 0.6172, 0.6211, 0.6215, 0.6293, 0.6215, 0.6323, 0.6211, 0.6328, 0.6211, 0.6289, 0.6245, 0.6293, 0.6215, 0.6293, 0.6211, 0.6289, 0.625, 0.6289, 0.6245, 0.6323, 0.6245, 0.6293, 0.625, 0.6289, 0.625, 0.6328, 0.6215, 0.6323, 0.6245, 0.6323, 0.625, 0.6328, 0.6211, 0.6328, 0.6215, 0.6254, 0.6215, 0.6284, 0.6211, 0.6289, 0.6211, 0.625, 0.6245, 0.6254, 0.6215, 0.6254, 0.6211, 0.625, 0.625, 0.625, 0.6245, 0.6284, 0.6245, 0.6254, 0.625, 0.625, 0.625, 0.6289, 0.6215, 0.6284, 0.6245, 0.6284, 0.625, 0.6289, 0.6211, 0.6289, 0.6215, 0.6215, 0.6215, 0.6245, 0.6211, 0.625, 0.6211, 0.6211, 0.6245, 0.6215, 0.6215, 0.6215, 0.6211, 0.6211, 0.625, 0.6211, 0.6245, 0.6245, 0.6245, 0.6215, 0.625, 0.6211, 0.625, 0.625, 0.6215, 0.6245, 0.6245, 0.6245, 0.625, 0.625, 0.6211, 0.625, 0.6215, 0.6176, 0.6215, 0.6206, 0.6211, 0.6211, 0.6211, 0.6172, 0.6245, 0.6176, 0.6215, 0.6176, 0.6211, 0.6172, 0.625, 0.6172, 0.6245, 0.6206, 0.6245, 0.6176, 0.625, 0.6172, 0.625, 0.6211, 0.6215, 0.6206, 0.6245, 0.6206, 0.625, 0.6211, 0.6211, 0.6211, 0.6254, 0.6293, 0.6254, 0.6323, 0.625, 0.6328, 0.625, 0.6289, 0.6284, 0.6293, 0.6254, 0.6293, 0.625, 0.6289, 0.6289, 0.6289, 0.6284, 0.6323, 0.6284, 0.6293, 0.6289, 0.6289, 0.6289, 0.6328, 0.6254, 0.6323, 0.6284, 0.6323, 0.6289, 0.6328, 0.625, 0.6328, 0.6254, 0.6254, 0.6254, 0.6284, 0.625, 0.6289, 0.625, 0.625, 0.6284, 0.6254, 0.6254, 0.6254, 0.625, 0.625, 0.6289, 0.625, 0.6284, 0.6284, 0.6284, 0.6254, 0.6289, 0.625, 0.6289, 0.6289, 0.6254, 0.6284, 0.6284, 0.6284, 0.6289, 0.6289, 0.625, 0.6289, 0.6254, 0.6215, 0.6254, 0.6245, 0.625, 0.625, 0.625, 0.6211, 0.6284, 0.6215, 0.6254, 0.6215, 0.625, 0.6211, 0.6289, 0.6211, 0.6284, 0.6245, 0.6284, 0.6215, 0.6289, 0.6211, 0.6289, 0.625, 0.6254, 0.6245, 0.6284, 0.6245, 0.6289, 0.625, 0.625, 0.625, 0.6254, 0.6176, 0.6254, 0.6206, 0.625, 0.6211, 0.625, 0.6172, 0.6284, 0.6176, 0.6254, 0.6176, 0.625, 0.6172, 0.6289, 0.6172, 0.6284, 0.6206, 0.6284, 0.6176, 0.6289, 0.6172, 0.6289, 0.6211, 0.6254, 0.6206, 0.6284, 0.6206, 0.6289, 0.6211, 0.625, 0.6211, 0.6293, 0.6293, 0.6293, 0.6323, 0.6289, 0.6328, 0.6289, 0.6289, 0.6323, 0.6293, 0.6293, 0.6293, 0.6289, 0.6289, 0.6328, 0.6289, 0.6323, 0.6323, 0.6323, 0.6293, 0.6328, 0.6289, 0.6328, 0.6328, 0.6293, 0.6323, 0.6323, 0.6323, 0.6328, 0.6328, 0.6289, 0.6328, 0.6293, 0.6254, 0.6293, 0.6284, 0.6289, 0.6289, 0.6289, 0.625, 0.6323, 0.6254, 0.6293, 0.6254, 0.6289, 0.625, 0.6328, 0.625, 0.6323, 0.6284, 0.6323, 0.6254, 0.6328, 0.625, 0.6328, 0.6289, 0.6293, 0.6284, 0.6323, 0.6284, 0.6328, 0.6289, 0.6289, 0.6289, 0.6293, 0.6215, 0.6293, 0.6245, 0.6289, 0.625, 0.6289, 0.6211, 0.6323, 0.6215, 0.6293, 0.6215, 0.6289, 0.6211, 0.6328, 0.6211, 0.6323, 0.6245, 0.6323, 0.6215, 0.6328, 0.6211, 0.6328, 0.625, 0.6293, 0.6245, 0.6323, 0.6245, 0.6328, 0.625, 0.6289, 0.625, 0.6293, 0.6176, 0.6293, 0.6206, 0.6289, 0.6211, 0.6289, 0.6172, 0.6323, 0.6176, 0.6293, 0.6176, 0.6289, 0.6172, 0.6328, 0.6172, 0.6323, 0.6206, 0.6323, 0.6176, 0.6328, 0.6172, 0.6328, 0.6211, 0.6293, 0.6206, 0.6323, 0.6206, 0.6328, 0.6211, 0.6289, 0.6211, 0.6293, 0.6206, 0.6293, 0.6176, 0.6323, 0.6176, 0.6323, 0.6206, 0.6293, 0.6245, 0.6293, 0.6215, 0.6323, 0.6215, 0.6323, 0.6245, 0.6293, 0.6284, 0.6293, 0.6254, 0.6323, 0.6254, 0.6323, 0.6284, 0.6293, 0.6323, 0.6293, 0.6293, 0.6323, 0.6293, 0.6323, 0.6323, 0.6254, 0.6206, 0.6254, 0.6176, 0.6284, 0.6176, 0.6284, 0.6206, 0.6254, 0.6245, 0.6254, 0.6215, 0.6284, 0.6215, 0.6284, 0.6245, 0.6254, 0.6284, 0.6254, 0.6254, 0.6284, 0.6254, 0.6284, 0.6284, 0.6254, 0.6323, 0.6254, 0.6293, 0.6284, 0.6293, 0.6284, 0.6323, 0.6215, 0.6206, 0.6215, 0.6176, 0.6245, 0.6176, 0.6245, 0.6206, 0.6215, 0.6245, 0.6215, 0.6215, 0.6245, 0.6215, 0.6245, 0.6245, 0.6215, 0.6284, 0.6215, 0.6254, 0.6245, 0.6254, 0.6245, 0.6284, 0.6215, 0.6323, 0.6215, 0.6293, 0.6245, 0.6293, 0.6245, 0.6323, 0.6176, 0.6206, 0.6176, 0.6176, 0.6206, 0.6176, 0.6206, 0.6206, 0.6176, 0.6245, 0.6176, 0.6215, 0.6206, 0.6215, 0.6206, 0.6245, 0.6176, 0.6284, 0.6176, 0.6254, 0.6206, 0.6254, 0.6206, 0.6284, 0.6176, 0.6323, 0.6176, 0.6293, 0.6206, 0.6293, 0.6206, 0.6323, 0.6254, 0.6284, 0.6254, 0.6254, 0.6254, 0.6254, 0.6254, 0.6284, 0.6206, 0.6215, 0.6206, 0.6245, 0.6206, 0.6245, 0.6206, 0.6215, 0.6323, 0.6206, 0.6293, 0.6206, 0.6293, 0.6206, 0.6323, 0.6206, 0.6254, 0.6254, 0.6284, 0.6254, 0.6284, 0.6254, 0.6254, 0.6254, 0.6206, 0.6245, 0.6176, 0.6245, 0.6176, 0.6245, 0.6206, 0.6245, 0.6284, 0.6254, 0.6284, 0.6284, 0.6284, 0.6284, 0.6284, 0.6254, 0.6176, 0.6206, 0.6176, 0.6176, 0.6176, 0.6176, 0.6176, 0.6206, 0.6284, 0.6284, 0.6254, 0.6284, 0.6254, 0.6284, 0.6284, 0.6284, 0.6176, 0.6176, 0.6206, 0.6176, 0.6206, 0.6176, 0.6176, 0.6176, 0.6254, 0.6245, 0.6254, 0.6215, 0.6254, 0.6215, 0.6254, 0.6245, 0.6206, 0.6176, 0.6206, 0.6206, 0.6206, 0.6206, 0.6206, 0.6176, 0.6254, 0.6215, 0.6284, 0.6215, 0.6284, 0.6215, 0.6254, 0.6215, 0.6206, 0.6206, 0.6176, 0.6206, 0.6176, 0.6206, 0.6206, 0.6206, 0.6284, 0.6215, 0.6284, 0.6245, 0.6284, 0.6245, 0.6284, 0.6215, 0.6215, 0.6323, 0.6215, 0.6293, 0.6215, 0.6293, 0.6215, 0.6323, 0.6284, 0.6245, 0.6254, 0.6245, 0.6254, 0.6245, 0.6284, 0.6245, 0.6215, 0.6293, 0.6245, 0.6293, 0.6245, 0.6293, 0.6215, 0.6293, 0.6254, 0.6206, 0.6254, 0.6176, 0.6254, 0.6176, 0.6254, 0.6206, 0.6245, 0.6293, 0.6245, 0.6323, 0.6245, 0.6323, 0.6245, 0.6293, 0.6254, 0.6176, 0.6284, 0.6176, 0.6284, 0.6176, 0.6254, 0.6176, 0.6245, 0.6323, 0.6215, 0.6323, 0.6215, 0.6323, 0.6245, 0.6323, 0.6284, 0.6176, 0.6284, 0.6206, 0.6284, 0.6206, 0.6284, 0.6176, 0.6215, 0.6284, 0.6215, 0.6254, 0.6215, 0.6254, 0.6215, 0.6284, 0.6284, 0.6206, 0.6254, 0.6206, 0.6254, 0.6206, 0.6284, 0.6206, 0.6215, 0.6254, 0.6245, 0.6254, 0.6245, 0.6254, 0.6215, 0.6254, 0.6293, 0.6323, 0.6293, 0.6293, 0.6293, 0.6293, 0.6293, 0.6323, 0.6245, 0.6254, 0.6245, 0.6284, 0.6245, 0.6284, 0.6245, 0.6254, 0.6293, 0.6293, 0.6323, 0.6293, 0.6323, 0.6293, 0.6293, 0.6293, 0.6245, 0.6284, 0.6215, 0.6284, 0.6215, 0.6284, 0.6245, 0.6284, 0.6323, 0.6293, 0.6323, 0.6323, 0.6323, 0.6323, 0.6323, 0.6293, 0.6215, 0.6245, 0.6215, 0.6215, 0.6215, 0.6215, 0.6215, 0.6245, 0.6323, 0.6323, 0.6293, 0.6323, 0.6293, 0.6323, 0.6323, 0.6323, 0.6215, 0.6215, 0.6245, 0.6215, 0.6245, 0.6215, 0.6215, 0.6215, 0.6293, 0.6284, 0.6293, 0.6254, 0.6293, 0.6254, 0.6293, 0.6284, 0.6245, 0.6215, 0.6245, 0.6245, 0.6245, 0.6245, 0.6245, 0.6215, 0.6176, 0.6323, 0.6176, 0.6293, 0.6176, 0.6293, 0.6176, 0.6323, 0.6293, 0.6254, 0.6323, 0.6254, 0.6323, 0.6254, 0.6293, 0.6254, 0.6245, 0.6245, 0.6215, 0.6245, 0.6215, 0.6245, 0.6245, 0.6245, 0.6176, 0.6293, 0.6206, 0.6293, 0.6206, 0.6293, 0.6176, 0.6293, 0.6323, 0.6254, 0.6323, 0.6284, 0.6323, 0.6284, 0.6323, 0.6254, 0.6215, 0.6206, 0.6215, 0.6176, 0.6215, 0.6176, 0.6215, 0.6206, 0.6206, 0.6293, 0.6206, 0.6323, 0.6206, 0.6323, 0.6206, 0.6293, 0.6323, 0.6284, 0.6293, 0.6284, 0.6293, 0.6284, 0.6323, 0.6284, 0.6215, 0.6176, 0.6245, 0.6176, 0.6245, 0.6176, 0.6215, 0.6176, 0.6206, 0.6323, 0.6176, 0.6323, 0.6176, 0.6323, 0.6206, 0.6323, 0.6293, 0.6245, 0.6293, 0.6215, 0.6293, 0.6215, 0.6293, 0.6245, 0.6245, 0.6176, 0.6245, 0.6206, 0.6245, 0.6206, 0.6245, 0.6176, 0.6176, 0.6284, 0.6176, 0.6254, 0.6176, 0.6254, 0.6176, 0.6284])
me_modernprimitive_basemesh_001.materials.append(None)
me_modernprimitive_basemesh_001.update()

# ---- objects
ob_quadsphere = bpy.data.objects.new('QuadSphere', me_modernprimitive_basemesh_001)

# ---- transforms, parenting, visibility, modifiers, constraints
ob_quadsphere.location = (0.0, 0.0, 0.0)
ob_quadsphere.scale = (9.669, 9.669, 9.669)

# ---- collection membership
scene.collection.objects.link(ob_quadsphere)

# ---- scene / render settings (as saved in the file)
scene.frame_start = 1; scene.frame_end = 250; scene.frame_set(1)
scene.render.engine = 'BLENDER_EEVEE_NEXT'
bpy.context.view_layer.update()

# ---- added for rendering (the .blend has no active camera and no usable light): camera, sun
cam_auto = bpy.data.cameras.new('AutoCamera')
cam_auto.lens = 50.0
cam_auto.sensor_width = 36.0
cam_auto.clip_end = 1000.0
ob_auto_camera = bpy.data.objects.new('AutoCamera', cam_auto)
scene.collection.objects.link(ob_auto_camera)
ob_auto_camera.location = (3.85053, -4.62063, 2.81985)
ob_auto_camera.rotation_euler = (1.09748, -7.21219e-08, 0.694738)
scene.camera = ob_auto_camera
light_auto_sun = bpy.data.lights.new('AutoSun', 'SUN')
light_auto_sun.energy = 3.0
light_auto_sun.angle = 0.0523599
ob_auto_sun = bpy.data.objects.new('AutoSun', light_auto_sun)
scene.collection.objects.link(ob_auto_sun)
ob_auto_sun.rotation_euler = (0.872665, 0.174533, 0.523599)
bpy.context.view_layer.update()
